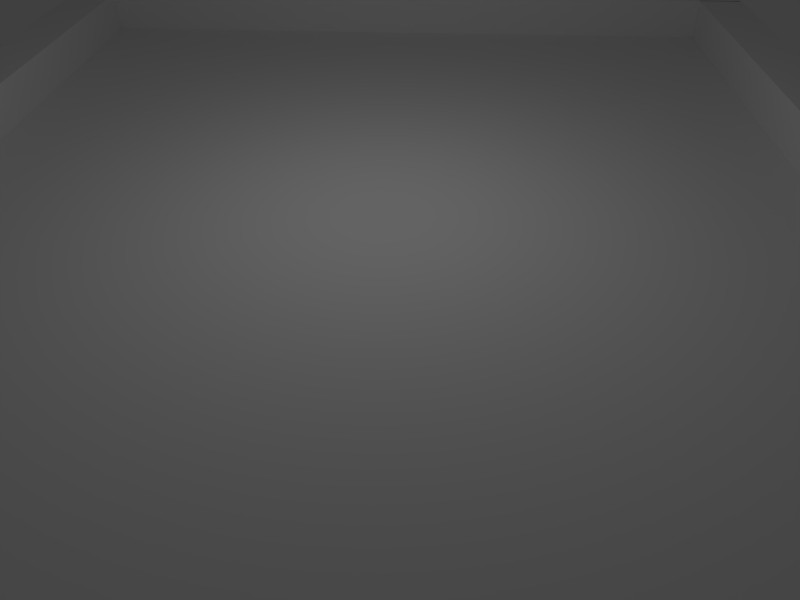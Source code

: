 # Source: mierdaputa_separada.blend  (saved by Blender 2.71.0; exported with 4.5.12 LTS)
import bpy
from mathutils import Matrix  # noqa: F401  (used for matrix-valued properties, if any)

bpy.ops.wm.read_factory_settings(use_empty=True)
scene = bpy.context.scene
scene.name = 'Scene'

# ---- collections
col_collection_1 = bpy.data.collections.new('Collection 1'); scene.collection.children.link(col_collection_1)

# ---- world
world_world = bpy.data.worlds.new('World'); scene.world = world_world
world_world.color = (0.05088, 0.05088, 0.05088)
world_world.use_sun_shadow = False
world_world.sun_shadow_jitter_overblur = 0.0
world_world.cycles.sampling_method = 'MANUAL'
world_world.cycles.sample_map_resolution = 256

# ---- cameras
cam_camera_001 = bpy.data.cameras.new('Camera.001')
cam_camera_001.passepartout_alpha = 0.2
cam_camera_001.clip_end = 100.0
cam_camera_001.lens = 52.0
cam_camera_001.sensor_width = 52.0
cam_camera_001.sensor_height = 18.0
cam_camera_001.ortho_scale = 7.314
cam_camera_001.show_passepartout = False
cam_camera_001.show_safe_areas = True
cam_camera_001.lens_unit = 'FOV'
cam_camera_001.dof.focus_distance = 0.0
cam_camera_001.dof.aperture_fstop = 128.0

# ---- lights
light_lamp = bpy.data.lights.new('Lamp', 'POINT')
light_lamp.transmission_factor = 0.0
light_lamp.cutoff_distance = 30.0
light_lamp.energy = 100.0
light_lamp.shadow_buffer_clip_start = 1.001
light_lamp.shadow_soft_size = 1.0
light_lamp.shadow_maximum_resolution = 0.006
light_lamp.use_absolute_resolution = True
light_lamp.cycles.use_multiple_importance_sampling = False

# ---- meshes
me_laterales = bpy.data.meshes.new('laterales')
me_laterales.from_pydata([(4.635, 0.0166, -0.0313), (4.635, 11.01, -0.0313), (5.299, 11.01, -0.0313), (5.299, 0.0166, -0.0313), (4.635, 0.0166, 0.6292), (4.635, 11.01, 0.6292), (5.299, 11.01, 0.6292), (5.299, 0.0166, 0.6292), (-5.592, 0.0166, -0.0313), (-5.592, 11.01, -0.0313), (-4.928, 11.01, -0.0313), (-4.928, 0.0166, -0.0313), (-5.592, 0.0166, 0.6292), (-5.592, 11.01, 0.6292), (-4.928, 11.01, 0.6292), (-4.928, 0.0166, 0.6292), (-5.584, 10.99, -0.0313), (-5.584, 11.58, -0.0313), (5.282, 11.58, -0.0313), (5.282, 10.99, -0.0313), (-5.584, 10.99, 0.6292), (-5.584, 11.58, 0.6292), (5.282, 11.58, 0.6292), (5.282, 10.99, 0.6292)], [], [(4, 5, 1, 0), (5, 6, 2, 1), (6, 7, 3, 2), (7, 4, 0, 3), (0, 1, 2, 3), (7, 6, 5, 4), (12, 13, 9, 8), (13, 14, 10, 9), (14, 15, 11, 10), (15, 12, 8, 11), (8, 9, 10, 11), (15, 14, 13, 12), (20, 21, 17, 16), (21, 22, 18, 17), (22, 23, 19, 18), (23, 20, 16, 19), (16, 17, 18, 19), (23, 22, 21, 20)])
me_laterales.materials.append(None)
me_laterales.use_remesh_preserve_volume = False
me_laterales.use_remesh_preserve_attributes = False
me_laterales.use_mirror_vertex_groups = False
me_laterales.update()
me_suelo = bpy.data.meshes.new('Suelo')
me_suelo.from_pydata([(-5.6, 0.03661, -0.5296), (-5.6, 11.59, -0.5296), (5.297, 11.59, -0.5296), (5.297, 0.03661, -0.5296), (-5.6, 0.03661, 0.04718), (-5.6, 11.59, 0.04718), (5.297, 11.59, 0.04718), (5.297, 0.03661, 0.04718)], [], [(4, 5, 1, 0), (5, 6, 2, 1), (6, 7, 3, 2), (7, 4, 0, 3), (0, 1, 2, 3), (7, 6, 5, 4)])
me_suelo.materials.append(None)
me_suelo.use_remesh_preserve_volume = False
me_suelo.use_remesh_preserve_attributes = False
me_suelo.use_mirror_vertex_groups = False
me_suelo.update()

# ---- objects
ob_laterales = bpy.data.objects.new('laterales', me_laterales)
ob_suelo = bpy.data.objects.new('suelo', me_suelo)
ob_lamp = bpy.data.objects.new('Lamp', light_lamp)
ob_empty = bpy.data.objects.new('Empty', None)
ob_camera_001 = bpy.data.objects.new('Camera.001', cam_camera_001)

# ---- transforms, parenting, visibility, modifiers, constraints
ob_laterales.location = (0.1512, -5.811, 0.2412)
ob_laterales.scale = (1.25, 1.25, 1.25)
ob_laterales.lineart.crease_threshold = 0.0
ob_suelo.location = (0.1512, -5.811, 0.2412)
ob_suelo.scale = (1.25, 1.25, 1.25)
ob_suelo.lineart.crease_threshold = 0.0
ob_lamp.location = (0.07514, 0.2064, 5.076)
ob_lamp.rotation_euler = (0.6503, 0.05522, 1.866)
ob_lamp.lock_rotations_4d = False
ob_lamp.empty_display_type = 'ARROWS'
ob_lamp.color = (0.0, 0.0, 0.0, 0.0)
ob_lamp.lineart.crease_threshold = 0.0
ob_empty.location = (0.3733, -1.1, -0.1209)
ob_empty.scale = (3.542, 3.542, 3.542)
ob_empty.lock_rotations_4d = False
ob_empty.empty_display_type = 'ARROWS'
ob_empty.empty_image_offset = (0.0, 0.0)
ob_empty.lineart.crease_threshold = 0.0
ob_camera_001.location = (0.7769, -8.943, 5.496)
ob_camera_001.rotation_euler = (1.109, 0.01082, 0.8149)
ob_camera_001.lock_rotations_4d = False
ob_camera_001.empty_display_type = 'ARROWS'
ob_camera_001.color = (0.0, 0.0, 0.0, 0.0)
ob_camera_001.display_type = 'WIRE'
ob_camera_001.lineart.crease_threshold = 0.0
_c = ob_camera_001.constraints.new('TRACK_TO'); _c.name = 'AutoTrack'
_c.target = ob_empty

# ---- collection membership
col_collection_1.objects.link(ob_laterales)
col_collection_1.objects.link(ob_suelo)
col_collection_1.objects.link(ob_lamp)
col_collection_1.objects.link(ob_empty)
col_collection_1.objects.link(ob_camera_001)

# ---- scene / render settings (as saved in the file)
scene.camera = ob_camera_001
scene.frame_start = 1; scene.frame_end = 250; scene.frame_set(45)
scene.render.engine = 'BLENDER_EEVEE_NEXT'
scene.render.image_settings.color_mode = 'RGB'
scene.render.image_settings.compression = 90
scene.render.resolution_x = 800
scene.render.resolution_y = 600
scene.render.resolution_percentage = 50
scene.render.dither_intensity = 0.0
scene.render.bake_margin = 2
scene.render.bake_bias = 0.0
scene.cycles.use_denoising = False
scene.cycles.samples = 10
scene.cycles.sampling_pattern = 'TABULATED_SOBOL'
scene.cycles.light_sampling_threshold = 0.0
scene.cycles.use_adaptive_sampling = False
scene.cycles.use_light_tree = False
scene.cycles.blur_glossy = 0.0
scene.cycles.volume_bounces = 1
scene.cycles.pixel_filter_type = 'GAUSSIAN'
scene.cycles.sample_clamp_indirect = 0.0
scene.view_settings.view_transform = 'Standard'
bpy.context.view_layer.update()
